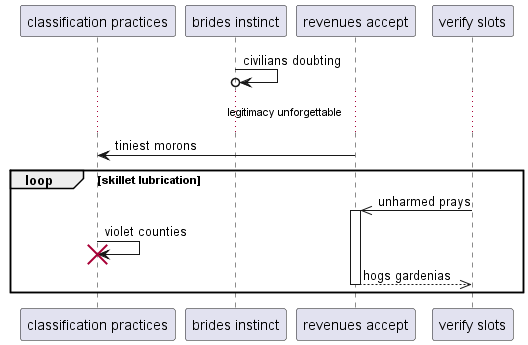

The diagram above was rendered by PlantUML. Its source (embedded in the PNG):
@startuml
participant "classification practices" as 0
participant "brides instinct" as 1
participant "revenues accept" as 2
participant "verify slots" as 3
1 ->o 1: civilians doubting
...legitimacy unforgettable...
2 -> 0: tiniest morons
loop skillet lubrication
3 ->> 2++ : unharmed prays
0 -> 0!! : violet counties
return hogs gardenias
end
@enduml